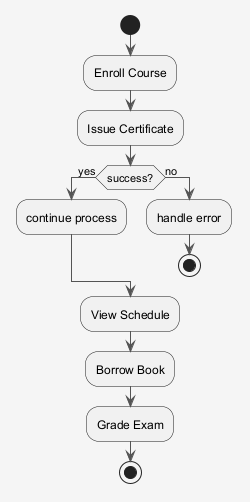

The diagram above was rendered by PlantUML. Its source (embedded in the PNG):
@startuml
skinparam shadowing false
skinparam backgroundColor #F5F5F5
skinparam ArrowColor #555555
start
:Enroll Course;
:Issue Certificate;
if (success?) then (yes)
:continue process;
else (no)
:handle error;
stop
endif
:View Schedule;
:Borrow Book;
:Grade Exam;
stop
@enduml